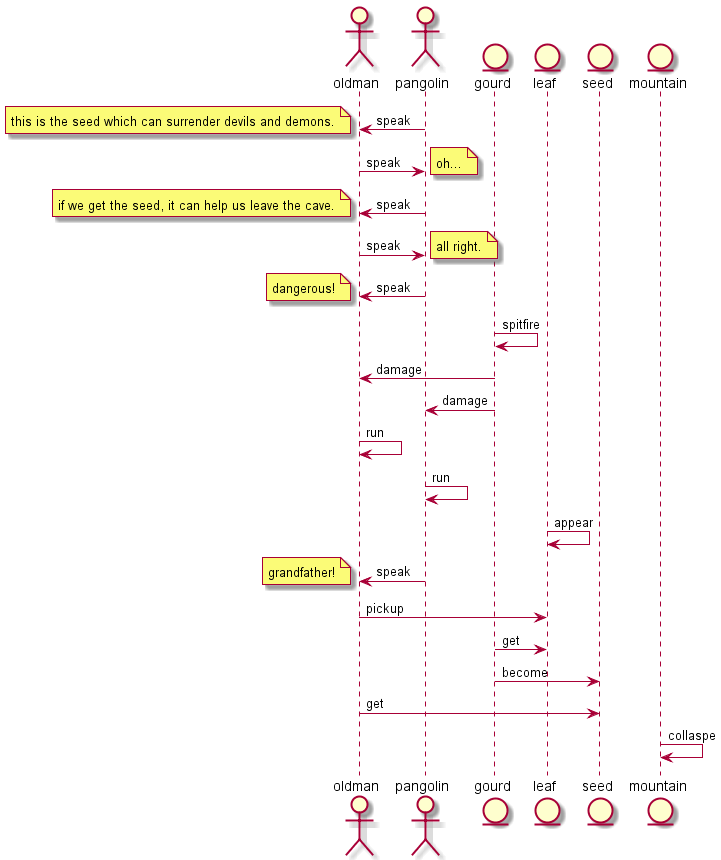

The diagram above was rendered by PlantUML. Its source (embedded in the PNG):
@startuml time

actor oldman
actor pangolin
entity gourd
entity leaf
entity seed
entity mountain

pangolin -> oldman : speak
note left : this is the seed which can surrender devils and demons.
oldman -> pangolin : speak
note right : oh...
pangolin -> oldman : speak
note left : if we get the seed, it can help us leave the cave.
oldman -> pangolin : speak
note right : all right.
pangolin -> oldman : speak
note left : dangerous!
gourd -> gourd : spitfire
gourd -> oldman : damage
gourd -> pangolin : damage
oldman -> oldman : run
pangolin -> pangolin : run
leaf -> leaf : appear
pangolin -> oldman : speak
note left : grandfather!
oldman -> leaf : pickup
gourd -> leaf : get
gourd -> seed : become
oldman -> seed : get
mountain -> mountain : collaspe

@enduml